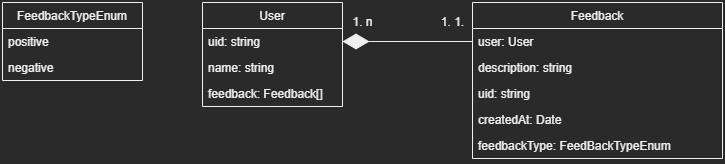

The diagram above was exported from draw.io. Its source (the exported page's mxGraphModel, read from the mxfile embedded in the PNG):
<mxGraphModel dx="868" dy="474" grid="1" gridSize="10" guides="1" tooltips="1" connect="1" arrows="1" fold="1" page="1" pageScale="1" pageWidth="827" pageHeight="1169" math="0" shadow="0">
  <root>
    <mxCell id="0" />
    <mxCell id="1" parent="0" />
    <mxCell id="-iPo9PDdLuA8hO06tygp-3" value="FeedbackTypeEnum" style="swimlane;fontStyle=0;childLayout=stackLayout;horizontal=1;startSize=26;fillColor=none;horizontalStack=0;resizeParent=1;resizeParentMax=0;resizeLast=0;collapsible=1;marginBottom=0;" parent="1" vertex="1">
      <mxGeometry x="40" y="40" width="140" height="78" as="geometry" />
    </mxCell>
    <mxCell id="-iPo9PDdLuA8hO06tygp-14" value="positive&#10;" style="text;strokeColor=none;fillColor=none;align=left;verticalAlign=top;spacingLeft=4;spacingRight=4;overflow=hidden;rotatable=0;points=[[0,0.5],[1,0.5]];portConstraint=eastwest;" parent="-iPo9PDdLuA8hO06tygp-3" vertex="1">
      <mxGeometry y="26" width="140" height="26" as="geometry" />
    </mxCell>
    <mxCell id="-iPo9PDdLuA8hO06tygp-4" value="negative" style="text;strokeColor=none;fillColor=none;align=left;verticalAlign=top;spacingLeft=4;spacingRight=4;overflow=hidden;rotatable=0;points=[[0,0.5],[1,0.5]];portConstraint=eastwest;" parent="-iPo9PDdLuA8hO06tygp-3" vertex="1">
      <mxGeometry y="52" width="140" height="26" as="geometry" />
    </mxCell>
    <mxCell id="-iPo9PDdLuA8hO06tygp-7" value="User" style="swimlane;fontStyle=0;childLayout=stackLayout;horizontal=1;startSize=26;fillColor=none;horizontalStack=0;resizeParent=1;resizeParentMax=0;resizeLast=0;collapsible=1;marginBottom=0;" parent="1" vertex="1">
      <mxGeometry x="240" y="40" width="140" height="104" as="geometry" />
    </mxCell>
    <mxCell id="-iPo9PDdLuA8hO06tygp-8" value="uid: string" style="text;strokeColor=none;fillColor=none;align=left;verticalAlign=top;spacingLeft=4;spacingRight=4;overflow=hidden;rotatable=0;points=[[0,0.5],[1,0.5]];portConstraint=eastwest;" parent="-iPo9PDdLuA8hO06tygp-7" vertex="1">
      <mxGeometry y="26" width="140" height="26" as="geometry" />
    </mxCell>
    <mxCell id="NEbhDHbNigzKrEZaNC_H-9" value="name: string" style="text;strokeColor=none;fillColor=none;align=left;verticalAlign=top;spacingLeft=4;spacingRight=4;overflow=hidden;rotatable=0;points=[[0,0.5],[1,0.5]];portConstraint=eastwest;" vertex="1" parent="-iPo9PDdLuA8hO06tygp-7">
      <mxGeometry y="52" width="140" height="26" as="geometry" />
    </mxCell>
    <mxCell id="-iPo9PDdLuA8hO06tygp-9" value="feedback: Feedback[]" style="text;strokeColor=none;fillColor=none;align=left;verticalAlign=top;spacingLeft=4;spacingRight=4;overflow=hidden;rotatable=0;points=[[0,0.5],[1,0.5]];portConstraint=eastwest;" parent="-iPo9PDdLuA8hO06tygp-7" vertex="1">
      <mxGeometry y="78" width="140" height="26" as="geometry" />
    </mxCell>
    <mxCell id="NEbhDHbNigzKrEZaNC_H-1" value="Feedback" style="swimlane;fontStyle=0;childLayout=stackLayout;horizontal=1;startSize=26;fillColor=none;horizontalStack=0;resizeParent=1;resizeParentMax=0;resizeLast=0;collapsible=1;marginBottom=0;" vertex="1" parent="1">
      <mxGeometry x="510" y="40" width="250" height="156" as="geometry" />
    </mxCell>
    <mxCell id="NEbhDHbNigzKrEZaNC_H-3" value="user: User" style="text;strokeColor=none;fillColor=none;align=left;verticalAlign=top;spacingLeft=4;spacingRight=4;overflow=hidden;rotatable=0;points=[[0,0.5],[1,0.5]];portConstraint=eastwest;" vertex="1" parent="NEbhDHbNigzKrEZaNC_H-1">
      <mxGeometry y="26" width="250" height="26" as="geometry" />
    </mxCell>
    <mxCell id="NEbhDHbNigzKrEZaNC_H-4" value="description: string" style="text;strokeColor=none;fillColor=none;align=left;verticalAlign=top;spacingLeft=4;spacingRight=4;overflow=hidden;rotatable=0;points=[[0,0.5],[1,0.5]];portConstraint=eastwest;" vertex="1" parent="NEbhDHbNigzKrEZaNC_H-1">
      <mxGeometry y="52" width="250" height="26" as="geometry" />
    </mxCell>
    <mxCell id="NEbhDHbNigzKrEZaNC_H-2" value="uid: string" style="text;strokeColor=none;fillColor=none;align=left;verticalAlign=top;spacingLeft=4;spacingRight=4;overflow=hidden;rotatable=0;points=[[0,0.5],[1,0.5]];portConstraint=eastwest;" vertex="1" parent="NEbhDHbNigzKrEZaNC_H-1">
      <mxGeometry y="78" width="250" height="26" as="geometry" />
    </mxCell>
    <mxCell id="NEbhDHbNigzKrEZaNC_H-6" value="createdAt: Date" style="text;strokeColor=none;fillColor=none;align=left;verticalAlign=top;spacingLeft=4;spacingRight=4;overflow=hidden;rotatable=0;points=[[0,0.5],[1,0.5]];portConstraint=eastwest;" vertex="1" parent="NEbhDHbNigzKrEZaNC_H-1">
      <mxGeometry y="104" width="250" height="26" as="geometry" />
    </mxCell>
    <mxCell id="NEbhDHbNigzKrEZaNC_H-8" value="feedbackType: FeedBackTypeEnum" style="text;strokeColor=none;fillColor=none;align=left;verticalAlign=top;spacingLeft=4;spacingRight=4;overflow=hidden;rotatable=0;points=[[0,0.5],[1,0.5]];portConstraint=eastwest;" vertex="1" parent="NEbhDHbNigzKrEZaNC_H-1">
      <mxGeometry y="130" width="250" height="26" as="geometry" />
    </mxCell>
    <mxCell id="NEbhDHbNigzKrEZaNC_H-10" value="" style="endArrow=diamondThin;endFill=1;endSize=24;html=1;rounded=0;entryX=1;entryY=0.5;entryDx=0;entryDy=0;" edge="1" parent="1" source="NEbhDHbNigzKrEZaNC_H-3" target="-iPo9PDdLuA8hO06tygp-8">
      <mxGeometry width="160" relative="1" as="geometry">
        <mxPoint x="310" y="190" as="sourcePoint" />
        <mxPoint x="470" y="190" as="targetPoint" />
      </mxGeometry>
    </mxCell>
    <mxCell id="NEbhDHbNigzKrEZaNC_H-11" value="1. 1." style="text;html=1;align=center;verticalAlign=middle;resizable=0;points=[];autosize=1;strokeColor=none;fillColor=none;" vertex="1" parent="1">
      <mxGeometry x="465" y="45" width="50" height="30" as="geometry" />
    </mxCell>
    <mxCell id="NEbhDHbNigzKrEZaNC_H-12" value="1. n" style="text;html=1;align=center;verticalAlign=middle;resizable=0;points=[];autosize=1;strokeColor=none;fillColor=none;" vertex="1" parent="1">
      <mxGeometry x="380" y="45" width="40" height="30" as="geometry" />
    </mxCell>
  </root>
</mxGraphModel>